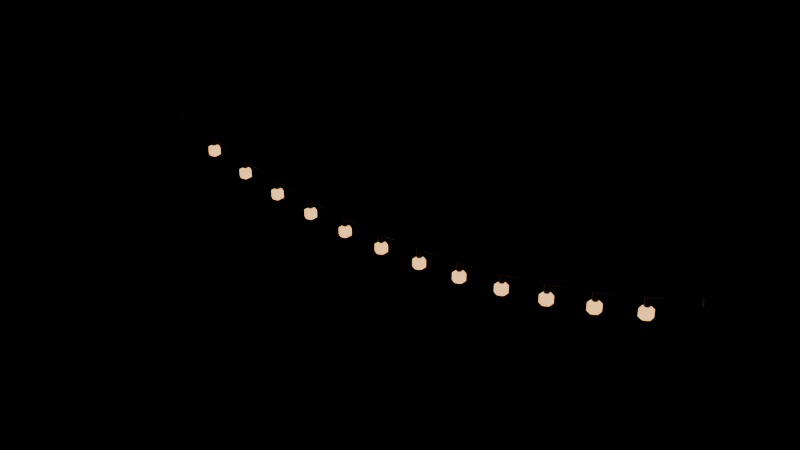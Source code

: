 # Source: guirnalda_luces_mediano.blend  (saved by Blender 5.3.31; exported with 4.5.12 LTS)
import bpy
from mathutils import Matrix  # noqa: F401  (used for matrix-valued properties, if any)

bpy.ops.wm.read_factory_settings(use_empty=True)
scene = bpy.context.scene
scene.name = 'Scene'

# ---- materials (node trees are filled in below, after node groups)
mat_m_plasticonegro = bpy.data.materials.new('M_PlasticoNegro')
mat_m_plasticonegro.diffuse_color = (0.01033, 0.01033, 0.01033, 1.0)
mat_m_luzcalida = bpy.data.materials.new('M_LuzCalida')
mat_m_luzcalida.diffuse_color = (1.0, 0.521, 0.1714, 1.0)

# ---- material node trees
mat_m_plasticonegro.use_nodes = True; mat_m_plasticonegro.node_tree.nodes.clear()
_N = mat_m_plasticonegro.node_tree.nodes; _L = mat_m_plasticonegro.node_tree.links
n0 = _N.new('ShaderNodeBsdfPrincipled'); n0.name = 'Principled BSDF'; n0.location = (-200, 100)
n0.inputs[0].default_value = (0.01033, 0.01033, 0.01033, 1.0)
n0.inputs[10].default_value = 0.005
n1 = _N.new('ShaderNodeOutputMaterial'); n1.name = 'Material Output'; n1.location = (200, 100)
_L.new(n0.outputs[0], n1.inputs[0])
n1.is_active_output = True
mat_m_luzcalida.use_nodes = True; mat_m_luzcalida.node_tree.nodes.clear()
_N = mat_m_luzcalida.node_tree.nodes; _L = mat_m_luzcalida.node_tree.links
n0 = _N.new('ShaderNodeBsdfPrincipled'); n0.name = 'Principled BSDF'; n0.location = (-200, 100)
n0.inputs[0].default_value = (1.0, 0.521, 0.1714, 1.0)
n0.inputs[10].default_value = 0.005
n0.inputs[27].default_value = (1.0, 0.521, 0.1714, 1.0)
n0.inputs[28].default_value = 2.0
n1 = _N.new('ShaderNodeOutputMaterial'); n1.name = 'Material Output'; n1.location = (200, 100)
_L.new(n0.outputs[0], n1.inputs[0])
n1.is_active_output = True

# ---- meshes
me_guirnalda_luces_mediano_cuerpo = bpy.data.meshes.new('guirnalda_luces_mediano_cuerpo')
me_guirnalda_luces_mediano_cuerpo.from_pydata([(-1.162, 0.0205, -0.015), (-1.15, 0.008491, -0.015), (-1.15, -0.008491, -0.015), (-1.162, -0.0205, -0.015), (-1.178, -0.0205, -0.015), (-1.191, -0.008491, -0.015), (-1.191, 0.008491, -0.015), (-1.178, 0.0205, -0.015), (-1.158, 0.028, -0.015), (-1.142, 0.0116, -0.015), (-1.142, -0.0116, -0.015), (-1.158, -0.028, -0.015), (-1.182, -0.028, -0.015), (-1.198, -0.0116, -0.015), (-1.198, 0.0116, -0.015), (-1.182, 0.028, -0.015), (-1.158, 0.028, 0.015), (-1.142, 0.0116, 0.015), (-1.142, -0.0116, 0.015), (-1.158, -0.028, 0.015), (-1.182, -0.028, 0.015), (-1.198, -0.0116, 0.015), (-1.198, 0.0116, 0.015), (-1.182, 0.028, 0.015), (-1.162, 0.0205, 0.015), (-1.15, 0.008491, 0.015), (-1.15, -0.008491, 0.015), (-1.162, -0.0205, 0.015), (-1.178, -0.0205, 0.015), (-1.191, -0.008491, 0.015), (-1.191, 0.008491, 0.015), (-1.178, 0.0205, 0.015), (1.178, 0.0205, -0.015), (1.191, 0.008491, -0.015), (1.191, -0.008491, -0.015), (1.178, -0.0205, -0.015), (1.162, -0.0205, -0.015), (1.15, -0.008491, -0.015), (1.15, 0.008491, -0.015), (1.162, 0.0205, -0.015), (1.182, 0.028, -0.015), (1.198, 0.0116, -0.015), (1.198, -0.0116, -0.015), (1.182, -0.028, -0.015), (1.158, -0.028, -0.015), (1.142, -0.0116, -0.015), (1.142, 0.0116, -0.015), (1.158, 0.028, -0.015), (1.182, 0.028, 0.015), (1.198, 0.0116, 0.015), (1.198, -0.0116, 0.015), (1.182, -0.028, 0.015), (1.158, -0.028, 0.015), (1.142, -0.0116, 0.015), (1.142, 0.0116, 0.015), (1.158, 0.028, 0.015), (1.178, 0.0205, 0.015), (1.191, 0.008491, 0.015), (1.191, -0.008491, 0.015), (1.178, -0.0205, 0.015), (1.162, -0.0205, 0.015), (1.15, -0.008491, 0.015), (1.15, 0.008491, 0.015), (1.162, 0.0205, 0.015), (-1.147, 0.0, -0.003789), (-1.147, 0.003464, -0.001894), (-1.145, 0.003464, 0.001894), (-1.145, 4.899e-19, 0.003789), (-1.145, -0.003464, 0.001894), (-1.147, -0.003464, -0.001894), (-0.9709, 0.0, -0.06349), (-0.9703, 0.003464, -0.06158), (-0.9691, 0.003464, -0.05775), (-0.9685, 4.899e-19, -0.05584), (-0.9691, -0.003464, -0.05775), (-0.9703, -0.003464, -0.06158), (-0.7943, 0.0, -0.1119), (-0.7939, 0.003464, -0.1099), (-0.7929, 0.003464, -0.1061), (-0.7924, 4.899e-19, -0.1041), (-0.7929, -0.003464, -0.1061), (-0.7939, -0.003464, -0.1099), (-0.6178, 0.0, -0.1497), (-0.6174, 0.003464, -0.1478), (-0.6167, 0.003464, -0.1438), (-0.6163, 4.899e-19, -0.1419), (-0.6167, -0.003464, -0.1438), (-0.6174, -0.003464, -0.1478), (-0.4413, 0.0, -0.1776), (-0.441, 0.003464, -0.1756), (-0.4405, 0.003464, -0.1716), (-0.4403, 4.899e-19, -0.1696), (-0.4405, -0.003464, -0.1716), (-0.441, -0.003464, -0.1756), (-0.2648, 0.0, -0.1959), (-0.2646, 0.003464, -0.1939), (-0.2643, 0.003464, -0.1899), (-0.2642, 4.899e-19, -0.1879), (-0.2643, -0.003464, -0.1899), (-0.2646, -0.003464, -0.1939), (-0.08826, 0.0, -0.205), (-0.08821, 0.003464, -0.203), (-0.0881, 0.003464, -0.199), (-0.08805, 4.899e-19, -0.197), (-0.0881, -0.003464, -0.199), (-0.08821, -0.003464, -0.203), (0.08826, 0.0, -0.205), (0.08821, 0.003464, -0.203), (0.0881, 0.003464, -0.199), (0.08805, 4.899e-19, -0.197), (0.0881, -0.003464, -0.199), (0.08821, -0.003464, -0.203), (0.2648, 0.0, -0.1959), (0.2646, 0.003464, -0.1939), (0.2643, 0.003464, -0.1899), (0.2642, 4.899e-19, -0.1879), (0.2643, -0.003464, -0.1899), (0.2646, -0.003464, -0.1939), (0.4413, 0.0, -0.1776), (0.441, 0.003464, -0.1756), (0.4405, 0.003464, -0.1716), (0.4403, 4.899e-19, -0.1696), (0.4405, -0.003464, -0.1716), (0.441, -0.003464, -0.1756), (0.6178, 0.0, -0.1497), (0.6174, 0.003464, -0.1478), (0.6167, 0.003464, -0.1438), (0.6163, 4.899e-19, -0.1419), (0.6167, -0.003464, -0.1438), (0.6174, -0.003464, -0.1478), (0.7943, 0.0, -0.1119), (0.7939, 0.003464, -0.1099), (0.7929, 0.003464, -0.1061), (0.7924, 4.899e-19, -0.1041), (0.7929, -0.003464, -0.1061), (0.7939, -0.003464, -0.1099), (0.9709, 0.0, -0.06349), (0.9703, 0.003464, -0.06158), (0.9691, 0.003464, -0.05775), (0.9685, 4.899e-19, -0.05584), (0.9691, -0.003464, -0.05775), (0.9703, -0.003464, -0.06158), (1.147, 0.0, -0.003789), (1.147, 0.003464, -0.001894), (1.145, 0.003464, 0.001894), (1.145, 4.899e-19, 0.003789), (1.145, -0.003464, 0.001894), (1.147, -0.003464, -0.001894), (-0.9602, 0.0055, -0.09167), (-0.9697, 0.011, -0.09167), (-0.9792, 0.0055, -0.09167), (-0.9792, -0.0055, -0.09167), (-0.9697, -0.011, -0.09167), (-0.9602, -0.0055, -0.09167), (-0.9602, 0.0055, -0.05967), (-0.9697, 0.011, -0.05967), (-0.9792, 0.0055, -0.05967), (-0.9792, -0.0055, -0.05967), (-0.9697, -0.011, -0.05967), (-0.9602, -0.0055, -0.05967), (-0.7839, 0.0055, -0.14), (-0.7934, 0.011, -0.14), (-0.8029, 0.0055, -0.14), (-0.8029, -0.0055, -0.14), (-0.7934, -0.011, -0.14), (-0.7839, -0.0055, -0.14), (-0.7839, 0.0055, -0.108), (-0.7934, 0.011, -0.108), (-0.8029, 0.0055, -0.108), (-0.8029, -0.0055, -0.108), (-0.7934, -0.011, -0.108), (-0.7839, -0.0055, -0.108), (-0.6076, 0.0055, -0.1778), (-0.6171, 0.011, -0.1778), (-0.6266, 0.0055, -0.1778), (-0.6266, -0.0055, -0.1778), (-0.6171, -0.011, -0.1778), (-0.6076, -0.0055, -0.1778), (-0.6076, 0.0055, -0.1458), (-0.6171, 0.011, -0.1458), (-0.6266, 0.0055, -0.1458), (-0.6266, -0.0055, -0.1458), (-0.6171, -0.011, -0.1458), (-0.6076, -0.0055, -0.1458), (-0.4312, 0.0055, -0.2056), (-0.4408, 0.011, -0.2056), (-0.4503, 0.0055, -0.2056), (-0.4503, -0.0055, -0.2056), (-0.4408, -0.011, -0.2056), (-0.4312, -0.0055, -0.2056), (-0.4312, 0.0055, -0.1736), (-0.4408, 0.011, -0.1736), (-0.4503, 0.0055, -0.1736), (-0.4503, -0.0055, -0.1736), (-0.4408, -0.011, -0.1736), (-0.4312, -0.0055, -0.1736), (-0.2549, 0.0055, -0.2239), (-0.2645, 0.011, -0.2239), (-0.274, 0.0055, -0.2239), (-0.274, -0.0055, -0.2239), (-0.2645, -0.011, -0.2239), (-0.2549, -0.0055, -0.2239), (-0.2549, 0.0055, -0.1919), (-0.2645, 0.011, -0.1919), (-0.274, 0.0055, -0.1919), (-0.274, -0.0055, -0.1919), (-0.2645, -0.011, -0.1919), (-0.2549, -0.0055, -0.1919), (-0.07863, 0.0055, -0.233), (-0.08815, 0.011, -0.233), (-0.09768, 0.0055, -0.233), (-0.09768, -0.0055, -0.233), (-0.08815, -0.011, -0.233), (-0.07863, -0.0055, -0.233), (-0.07863, 0.0055, -0.201), (-0.08815, 0.011, -0.201), (-0.09768, 0.0055, -0.201), (-0.09768, -0.0055, -0.201), (-0.08815, -0.011, -0.201), (-0.07863, -0.0055, -0.201), (0.09768, 0.0055, -0.233), (0.08815, 0.011, -0.233), (0.07863, 0.0055, -0.233), (0.07863, -0.0055, -0.233), (0.08815, -0.011, -0.233), (0.09768, -0.0055, -0.233), (0.09768, 0.0055, -0.201), (0.08815, 0.011, -0.201), (0.07863, 0.0055, -0.201), (0.07863, -0.0055, -0.201), (0.08815, -0.011, -0.201), (0.09768, -0.0055, -0.201), (0.274, 0.0055, -0.2239), (0.2645, 0.011, -0.2239), (0.2549, 0.0055, -0.2239), (0.2549, -0.0055, -0.2239), (0.2645, -0.011, -0.2239), (0.274, -0.0055, -0.2239), (0.274, 0.0055, -0.1919), (0.2645, 0.011, -0.1919), (0.2549, 0.0055, -0.1919), (0.2549, -0.0055, -0.1919), (0.2645, -0.011, -0.1919), (0.274, -0.0055, -0.1919), (0.4503, 0.0055, -0.2056), (0.4408, 0.011, -0.2056), (0.4312, 0.0055, -0.2056), (0.4312, -0.0055, -0.2056), (0.4408, -0.011, -0.2056), (0.4503, -0.0055, -0.2056), (0.4503, 0.0055, -0.1736), (0.4408, 0.011, -0.1736), (0.4312, 0.0055, -0.1736), (0.4312, -0.0055, -0.1736), (0.4408, -0.011, -0.1736), (0.4503, -0.0055, -0.1736), (0.6266, 0.0055, -0.1778), (0.6171, 0.011, -0.1778), (0.6076, 0.0055, -0.1778), (0.6076, -0.0055, -0.1778), (0.6171, -0.011, -0.1778), (0.6266, -0.0055, -0.1778), (0.6266, 0.0055, -0.1458), (0.6171, 0.011, -0.1458), (0.6076, 0.0055, -0.1458), (0.6076, -0.0055, -0.1458), (0.6171, -0.011, -0.1458), (0.6266, -0.0055, -0.1458), (0.8029, 0.0055, -0.14), (0.7934, 0.011, -0.14), (0.7839, 0.0055, -0.14), (0.7839, -0.0055, -0.14), (0.7934, -0.011, -0.14), (0.8029, -0.0055, -0.14), (0.8029, 0.0055, -0.108), (0.7934, 0.011, -0.108), (0.7839, 0.0055, -0.108), (0.7839, -0.0055, -0.108), (0.7934, -0.011, -0.108), (0.8029, -0.0055, -0.108), (0.9792, 0.0055, -0.09167), (0.9697, 0.011, -0.09167), (0.9602, 0.0055, -0.09167), (0.9602, -0.0055, -0.09167), (0.9697, -0.011, -0.09167), (0.9792, -0.0055, -0.09167), (0.9792, 0.0055, -0.05967), (0.9697, 0.011, -0.05967), (0.9602, 0.0055, -0.05967), (0.9602, -0.0055, -0.05967), (0.9697, -0.011, -0.05967), (0.9792, -0.0055, -0.05967)], [], [(0, 8, 9, 1), (1, 9, 10, 2), (2, 10, 11, 3), (3, 11, 12, 4), (4, 12, 13, 5), (5, 13, 14, 6), (6, 14, 15, 7), (7, 15, 8, 0), (8, 16, 17, 9), (9, 17, 18, 10), (10, 18, 19, 11), (11, 19, 20, 12), (12, 20, 21, 13), (13, 21, 22, 14), (14, 22, 23, 15), (15, 23, 16, 8), (16, 24, 25, 17), (17, 25, 26, 18), (18, 26, 27, 19), (19, 27, 28, 20), (20, 28, 29, 21), (21, 29, 30, 22), (22, 30, 31, 23), (23, 31, 24, 16), (32, 40, 41, 33), (33, 41, 42, 34), (34, 42, 43, 35), (35, 43, 44, 36), (36, 44, 45, 37), (37, 45, 46, 38), (38, 46, 47, 39), (39, 47, 40, 32), (40, 48, 49, 41), (41, 49, 50, 42), (42, 50, 51, 43), (43, 51, 52, 44), (44, 52, 53, 45), (45, 53, 54, 46), (46, 54, 55, 47), (47, 55, 48, 40), (48, 56, 57, 49), (49, 57, 58, 50), (50, 58, 59, 51), (51, 59, 60, 52), (52, 60, 61, 53), (53, 61, 62, 54), (54, 62, 63, 55), (55, 63, 56, 48), (64, 65, 71, 70), (65, 66, 72, 71), (66, 67, 73, 72), (67, 68, 74, 73), (68, 69, 75, 74), (69, 64, 70, 75), (70, 71, 77, 76), (71, 72, 78, 77), (72, 73, 79, 78), (73, 74, 80, 79), (74, 75, 81, 80), (75, 70, 76, 81), (76, 77, 83, 82), (77, 78, 84, 83), (78, 79, 85, 84), (79, 80, 86, 85), (80, 81, 87, 86), (81, 76, 82, 87), (82, 83, 89, 88), (83, 84, 90, 89), (84, 85, 91, 90), (85, 86, 92, 91), (86, 87, 93, 92), (87, 82, 88, 93), (88, 89, 95, 94), (89, 90, 96, 95), (90, 91, 97, 96), (91, 92, 98, 97), (92, 93, 99, 98), (93, 88, 94, 99), (94, 95, 101, 100), (95, 96, 102, 101), (96, 97, 103, 102), (97, 98, 104, 103), (98, 99, 105, 104), (99, 94, 100, 105), (100, 101, 107, 106), (101, 102, 108, 107), (102, 103, 109, 108), (103, 104, 110, 109), (104, 105, 111, 110), (105, 100, 106, 111), (106, 107, 113, 112), (107, 108, 114, 113), (108, 109, 115, 114), (109, 110, 116, 115), (110, 111, 117, 116), (111, 106, 112, 117), (112, 113, 119, 118), (113, 114, 120, 119), (114, 115, 121, 120), (115, 116, 122, 121), (116, 117, 123, 122), (117, 112, 118, 123), (118, 119, 125, 124), (119, 120, 126, 125), (120, 121, 127, 126), (121, 122, 128, 127), (122, 123, 129, 128), (123, 118, 124, 129), (124, 125, 131, 130), (125, 126, 132, 131), (126, 127, 133, 132), (127, 128, 134, 133), (128, 129, 135, 134), (129, 124, 130, 135), (130, 131, 137, 136), (131, 132, 138, 137), (132, 133, 139, 138), (133, 134, 140, 139), (134, 135, 141, 140), (135, 130, 136, 141), (136, 137, 143, 142), (137, 138, 144, 143), (138, 139, 145, 144), (139, 140, 146, 145), (140, 141, 147, 146), (141, 136, 142, 147), (148, 149, 155, 154), (149, 150, 156, 155), (150, 151, 157, 156), (151, 152, 158, 157), (152, 153, 159, 158), (153, 148, 154, 159), (160, 161, 167, 166), (161, 162, 168, 167), (162, 163, 169, 168), (163, 164, 170, 169), (164, 165, 171, 170), (165, 160, 166, 171), (172, 173, 179, 178), (173, 174, 180, 179), (174, 175, 181, 180), (175, 176, 182, 181), (176, 177, 183, 182), (177, 172, 178, 183), (184, 185, 191, 190), (185, 186, 192, 191), (186, 187, 193, 192), (187, 188, 194, 193), (188, 189, 195, 194), (189, 184, 190, 195), (196, 197, 203, 202), (197, 198, 204, 203), (198, 199, 205, 204), (199, 200, 206, 205), (200, 201, 207, 206), (201, 196, 202, 207), (208, 209, 215, 214), (209, 210, 216, 215), (210, 211, 217, 216), (211, 212, 218, 217), (212, 213, 219, 218), (213, 208, 214, 219), (220, 221, 227, 226), (221, 222, 228, 227), (222, 223, 229, 228), (223, 224, 230, 229), (224, 225, 231, 230), (225, 220, 226, 231), (232, 233, 239, 238), (233, 234, 240, 239), (234, 235, 241, 240), (235, 236, 242, 241), (236, 237, 243, 242), (237, 232, 238, 243), (244, 245, 251, 250), (245, 246, 252, 251), (246, 247, 253, 252), (247, 248, 254, 253), (248, 249, 255, 254), (249, 244, 250, 255), (256, 257, 263, 262), (257, 258, 264, 263), (258, 259, 265, 264), (259, 260, 266, 265), (260, 261, 267, 266), (261, 256, 262, 267), (268, 269, 275, 274), (269, 270, 276, 275), (270, 271, 277, 276), (271, 272, 278, 277), (272, 273, 279, 278), (273, 268, 274, 279), (280, 281, 287, 286), (281, 282, 288, 287), (282, 283, 289, 288), (283, 284, 290, 289), (284, 285, 291, 290), (285, 280, 286, 291)])
me_guirnalda_luces_mediano_cuerpo.polygons.foreach_set('use_smooth', [True] * 198)
_k = set([(0, 1), (0, 7), (1, 2), (2, 3), (3, 4), (4, 5), (5, 6), (6, 7), (8, 9), (8, 15), (9, 10), (10, 11), (11, 12), (12, 13), (13, 14), (14, 15), (16, 17), (16, 23), (17, 18), (18, 19), (19, 20), (20, 21), (21, 22), (22, 23), (24, 25), (24, 31), (25, 26), (26, 27), (27, 28), (28, 29), (29, 30), (30, 31), (32, 33), (32, 39), (33, 34), (34, 35), (35, 36), (36, 37), (37, 38), (38, 39), (40, 41), (40, 47), (41, 42), (42, 43), (43, 44), (44, 45), (45, 46), (46, 47), (48, 49), (48, 55), (49, 50), (50, 51), (51, 52), (52, 53), (53, 54), (54, 55), (56, 57), (56, 63), (57, 58), (58, 59), (59, 60), (60, 61), (61, 62), (62, 63), (64, 65), (64, 69), (65, 66), (66, 67), (67, 68), (68, 69), (142, 143), (142, 147), (143, 144), (144, 145), (145, 146), (146, 147), (148, 149), (148, 153), (149, 150), (150, 151), (151, 152), (152, 153), (154, 155), (154, 159), (155, 156), (156, 157), (157, 158), (158, 159), (160, 161), (160, 165), (161, 162), (162, 163), (163, 164), (164, 165), (166, 167), (166, 171), (167, 168), (168, 169), (169, 170), (170, 171), (172, 173), (172, 177), (173, 174), (174, 175), (175, 176), (176, 177), (178, 179), (178, 183), (179, 180), (180, 181), (181, 182), (182, 183), (184, 185), (184, 189), (185, 186), (186, 187), (187, 188), (188, 189), (190, 191), (190, 195), (191, 192), (192, 193), (193, 194), (194, 195), (196, 197), (196, 201), (197, 198), (198, 199), (199, 200), (200, 201), (202, 203), (202, 207), (203, 204), (204, 205), (205, 206), (206, 207), (208, 209), (208, 213), (209, 210), (210, 211), (211, 212), (212, 213), (214, 215), (214, 219), (215, 216), (216, 217), (217, 218), (218, 219), (220, 221), (220, 225), (221, 222), (222, 223), (223, 224), (224, 225), (226, 227), (226, 231), (227, 228), (228, 229), (229, 230), (230, 231), (232, 233), (232, 237), (233, 234), (234, 235), (235, 236), (236, 237), (238, 239), (238, 243), (239, 240), (240, 241), (241, 242), (242, 243), (244, 245), (244, 249), (245, 246), (246, 247), (247, 248), (248, 249), (250, 251), (250, 255), (251, 252), (252, 253), (253, 254), (254, 255), (256, 257), (256, 261), (257, 258), (258, 259), (259, 260), (260, 261), (262, 263), (262, 267), (263, 264), (264, 265), (265, 266), (266, 267), (268, 269), (268, 273), (269, 270), (270, 271), (271, 272), (272, 273), (274, 275), (274, 279), (275, 276), (276, 277), (277, 278), (278, 279), (280, 281), (280, 285), (281, 282), (282, 283), (283, 284), (284, 285), (286, 287), (286, 291), (287, 288), (288, 289), (289, 290), (290, 291)])
me_guirnalda_luces_mediano_cuerpo.attributes.new('sharp_edge', 'BOOLEAN', 'EDGE').data.foreach_set('value', [ (min(e.vertices), max(e.vertices)) in _k for e in me_guirnalda_luces_mediano_cuerpo.edges])
me_guirnalda_luces_mediano_cuerpo.materials.append(mat_m_plasticonegro)
me_guirnalda_luces_mediano_cuerpo.update()
me_pieza_lamparitas = bpy.data.meshes.new('pieza_lamparitas')
me_pieza_lamparitas.from_pydata([(-0.9697, 0.0, -0.08767), (-0.7934, -0.02425, -0.178), (-0.9697, 0.02425, -0.1297), (-0.9697, 0.0, -0.1437), (-0.7934, 0.0, -0.192), (-0.9487, 0.01212, -0.1017), (-0.9487, 0.01212, -0.1297), (-0.6171, -0.02425, -0.2158), (-0.7724, -0.01212, -0.178), (-0.9487, -0.01212, -0.1017), (-0.9487, -0.01212, -0.1297), (-0.7724, -0.01212, -0.15), (-0.7934, 0.0, -0.136), (-0.9697, -0.02425, -0.1017), (-0.9697, -0.02425, -0.1297), (-0.6171, 0.0, -0.2298), (-0.7724, 0.01212, -0.15), (-0.9907, -0.01212, -0.1017), (-0.9907, -0.01212, -0.1297), (-0.7724, 0.01212, -0.178), (-0.4408, -0.02425, -0.2436), (-0.9907, 0.01212, -0.1017), (-0.9907, 0.01212, -0.1297), (-0.5961, -0.01212, -0.2158), (-0.7934, 0.02425, -0.178), (-0.9697, 0.02425, -0.1017), (-0.5961, -0.01212, -0.1878), (-0.6171, 0.0, -0.1738), (-0.7934, -0.02425, -0.15), (-0.4408, 0.0, -0.2576), (-0.8144, -0.01212, -0.178), (-0.5961, 0.01212, -0.1878), (-0.8144, -0.01212, -0.15), (-0.5961, 0.01212, -0.2158), (-0.8144, 0.01212, -0.178), (-0.2645, -0.02425, -0.2619), (-0.8144, 0.01212, -0.15), (-0.4198, -0.01212, -0.2436), (-0.6171, 0.02425, -0.2158), (-0.4198, -0.01212, -0.2156), (-0.7934, 0.02425, -0.15), (-0.4408, 0.0, -0.2016), (-0.6171, -0.02425, -0.1878), (-0.2645, 0.0, -0.2759), (-0.6381, -0.01212, -0.2158), (-0.4198, 0.01212, -0.2156), (-0.6381, -0.01212, -0.1878), (-0.4198, 0.01212, -0.2436), (-0.6381, 0.01212, -0.2158), (-0.08815, -0.02425, -0.271), (-0.6381, 0.01212, -0.1878), (-0.2435, -0.01212, -0.2619), (-0.4408, 0.02425, -0.2436), (-0.2435, -0.01212, -0.2339), (-0.6171, 0.02425, -0.1878), (-0.2645, 0.0, -0.2199), (-0.4408, -0.02425, -0.2156), (-0.08815, 0.0, -0.285), (-0.4618, -0.01212, -0.2436), (-0.2435, 0.01212, -0.2339), (-0.4618, -0.01212, -0.2156), (-0.2435, 0.01212, -0.2619), (-0.4618, 0.01212, -0.2436), (0.08815, -0.02425, -0.271), (-0.4618, 0.01212, -0.2156), (-0.06715, -0.01212, -0.271), (-0.2645, 0.02425, -0.2619), (-0.06715, -0.01212, -0.243), (-0.4408, 0.02425, -0.2156), (-0.08815, 0.0, -0.229), (-0.2645, -0.02425, -0.2339), (0.08815, 0.0, -0.285), (-0.2855, -0.01212, -0.2619), (-0.06715, 0.01212, -0.243), (-0.2855, -0.01212, -0.2339), (-0.06715, 0.01212, -0.271), (-0.2855, 0.01212, -0.2619), (0.2645, -0.02425, -0.2619), (-0.2855, 0.01212, -0.2339), (0.1092, -0.01212, -0.271), (-0.08815, 0.02425, -0.271), (0.1092, -0.01212, -0.243), (-0.2645, 0.02425, -0.2339), (0.08815, 0.0, -0.229), (-0.08815, -0.02425, -0.243), (0.2645, 0.0, -0.2759), (-0.1092, -0.01212, -0.271), (0.1092, 0.01212, -0.243), (-0.1092, -0.01212, -0.243), (0.1092, 0.01212, -0.271), (-0.1092, 0.01212, -0.271), (0.4408, -0.02425, -0.2436), (-0.1092, 0.01212, -0.243), (0.2855, -0.01212, -0.2619), (0.08815, 0.02425, -0.271), (0.2855, -0.01212, -0.2339), (-0.08815, 0.02425, -0.243), (0.2645, 0.0, -0.2199), (0.08815, -0.02425, -0.243), (0.4408, 0.0, -0.2576), (0.06715, -0.01212, -0.271), (0.2855, 0.01212, -0.2339), (0.06715, -0.01212, -0.243), (0.2855, 0.01212, -0.2619), (0.06715, 0.01212, -0.271), (0.6171, -0.02425, -0.2158), (0.06715, 0.01212, -0.243), (0.4618, -0.01212, -0.2436), (0.2645, 0.02425, -0.2619), (0.4618, -0.01212, -0.2156), (0.08815, 0.02425, -0.243), (0.4408, 0.0, -0.2016), (0.2645, -0.02425, -0.2339), (0.6171, 0.0, -0.2298), (0.2435, -0.01212, -0.2619), (0.4618, 0.01212, -0.2156), (0.2435, -0.01212, -0.2339), (0.4618, 0.01212, -0.2436), (0.2435, 0.01212, -0.2619), (0.7934, -0.02425, -0.178), (0.2435, 0.01212, -0.2339), (0.6381, -0.01212, -0.2158), (0.4408, 0.02425, -0.2436), (0.6381, -0.01212, -0.1878), (0.2645, 0.02425, -0.2339), (0.6171, 0.0, -0.1738), (0.4408, -0.02425, -0.2156), (0.7934, 0.0, -0.192), (0.4198, -0.01212, -0.2436), (0.6381, 0.01212, -0.1878), (0.4198, -0.01212, -0.2156), (0.6381, 0.01212, -0.2158), (0.4198, 0.01212, -0.2436), (0.9697, -0.02425, -0.1297), (0.4198, 0.01212, -0.2156), (0.8144, -0.01212, -0.178), (0.6171, 0.02425, -0.2158), (0.8144, -0.01212, -0.15), (0.4408, 0.02425, -0.2156), (0.7934, 0.0, -0.136), (0.6171, -0.02425, -0.1878), (0.9697, 0.0, -0.1437), (0.5961, -0.01212, -0.2158), (0.8144, 0.01212, -0.15), (0.5961, -0.01212, -0.1878), (0.8144, 0.01212, -0.178), (0.5961, 0.01212, -0.2158), (0.5961, 0.01212, -0.1878), (0.9907, -0.01212, -0.1297), (0.7934, 0.02425, -0.178), (0.9907, -0.01212, -0.1017), (0.6171, 0.02425, -0.1878), (0.9697, 0.0, -0.08767), (0.7934, -0.02425, -0.15), (0.7724, -0.01212, -0.178), (0.9907, 0.01212, -0.1017), (0.7724, -0.01212, -0.15), (0.9907, 0.01212, -0.1297), (0.7724, 0.01212, -0.178), (0.7724, 0.01212, -0.15), (0.9697, 0.02425, -0.1297), (0.7934, 0.02425, -0.15), (0.9697, -0.02425, -0.1017), (0.9487, -0.01212, -0.1297), (0.9487, -0.01212, -0.1017), (0.9487, 0.01212, -0.1297), (0.9487, 0.01212, -0.1017), (0.9697, 0.02425, -0.1017)], [], [(3, 2, 6), (2, 25, 5, 6), (25, 0, 5), (3, 6, 10), (6, 5, 9, 10), (5, 0, 9), (3, 10, 14), (10, 9, 13, 14), (9, 0, 13), (3, 14, 18), (14, 13, 17, 18), (13, 0, 17), (3, 18, 22), (18, 17, 21, 22), (17, 0, 21), (3, 22, 2), (22, 21, 25, 2), (21, 0, 25), (40, 12, 16), (24, 40, 16, 19), (4, 24, 19), (4, 19, 8), (19, 16, 11, 8), (16, 12, 11), (11, 12, 28), (8, 11, 28, 1), (4, 8, 1), (4, 1, 30), (1, 28, 32, 30), (28, 12, 32), (32, 12, 36), (30, 32, 36, 34), (4, 30, 34), (36, 12, 40), (34, 36, 40, 24), (4, 34, 24), (54, 27, 31), (38, 54, 31, 33), (15, 38, 33), (15, 33, 23), (33, 31, 26, 23), (31, 27, 26), (26, 27, 42), (23, 26, 42, 7), (15, 23, 7), (15, 7, 44), (7, 42, 46, 44), (42, 27, 46), (46, 27, 50), (44, 46, 50, 48), (15, 44, 48), (50, 27, 54), (48, 50, 54, 38), (15, 48, 38), (68, 41, 45), (52, 68, 45, 47), (29, 52, 47), (29, 47, 37), (47, 45, 39, 37), (45, 41, 39), (39, 41, 56), (37, 39, 56, 20), (29, 37, 20), (29, 20, 58), (20, 56, 60, 58), (56, 41, 60), (60, 41, 64), (58, 60, 64, 62), (29, 58, 62), (64, 41, 68), (62, 64, 68, 52), (29, 62, 52), (82, 55, 59), (66, 82, 59, 61), (43, 66, 61), (43, 61, 51), (61, 59, 53, 51), (59, 55, 53), (53, 55, 70), (51, 53, 70, 35), (43, 51, 35), (43, 35, 72), (35, 70, 74, 72), (70, 55, 74), (74, 55, 78), (72, 74, 78, 76), (43, 72, 76), (78, 55, 82), (76, 78, 82, 66), (43, 76, 66), (96, 69, 73), (80, 96, 73, 75), (57, 80, 75), (57, 75, 65), (75, 73, 67, 65), (73, 69, 67), (67, 69, 84), (65, 67, 84, 49), (57, 65, 49), (57, 49, 86), (49, 84, 88, 86), (84, 69, 88), (88, 69, 92), (86, 88, 92, 90), (57, 86, 90), (92, 69, 96), (90, 92, 96, 80), (57, 90, 80), (110, 83, 87), (94, 110, 87, 89), (71, 94, 89), (71, 89, 79), (89, 87, 81, 79), (87, 83, 81), (81, 83, 98), (79, 81, 98, 63), (71, 79, 63), (71, 63, 100), (63, 98, 102, 100), (98, 83, 102), (102, 83, 106), (100, 102, 106, 104), (71, 100, 104), (106, 83, 110), (104, 106, 110, 94), (71, 104, 94), (124, 97, 101), (108, 124, 101, 103), (85, 108, 103), (85, 103, 93), (103, 101, 95, 93), (101, 97, 95), (95, 97, 112), (93, 95, 112, 77), (85, 93, 77), (85, 77, 114), (77, 112, 116, 114), (112, 97, 116), (116, 97, 120), (114, 116, 120, 118), (85, 114, 118), (120, 97, 124), (118, 120, 124, 108), (85, 118, 108), (138, 111, 115), (122, 138, 115, 117), (99, 122, 117), (99, 117, 107), (117, 115, 109, 107), (115, 111, 109), (109, 111, 126), (107, 109, 126, 91), (99, 107, 91), (99, 91, 128), (91, 126, 130, 128), (126, 111, 130), (130, 111, 134), (128, 130, 134, 132), (99, 128, 132), (134, 111, 138), (132, 134, 138, 122), (99, 132, 122), (151, 125, 129), (136, 151, 129, 131), (113, 136, 131), (113, 131, 121), (131, 129, 123, 121), (129, 125, 123), (123, 125, 140), (121, 123, 140, 105), (113, 121, 105), (113, 105, 142), (105, 140, 144, 142), (140, 125, 144), (144, 125, 147), (142, 144, 147, 146), (113, 142, 146), (147, 125, 151), (146, 147, 151, 136), (113, 146, 136), (161, 139, 143), (149, 161, 143, 145), (127, 149, 145), (127, 145, 135), (145, 143, 137, 135), (143, 139, 137), (137, 139, 153), (135, 137, 153, 119), (127, 135, 119), (127, 119, 154), (119, 153, 156, 154), (153, 139, 156), (156, 139, 159), (154, 156, 159, 158), (127, 154, 158), (159, 139, 161), (158, 159, 161, 149), (127, 158, 149), (167, 152, 155), (160, 167, 155, 157), (141, 160, 157), (141, 157, 148), (157, 155, 150, 148), (155, 152, 150), (150, 152, 162), (148, 150, 162, 133), (141, 148, 133), (141, 133, 163), (133, 162, 164, 163), (162, 152, 164), (164, 152, 166), (163, 164, 166, 165), (141, 163, 165), (166, 152, 167), (165, 166, 167, 160), (141, 165, 160)])
me_pieza_lamparitas.polygons.foreach_set('use_smooth', [True] * 216)
me_pieza_lamparitas.materials.append(mat_m_luzcalida)
me_pieza_lamparitas.update()

# ---- objects
ob_guirnalda_luces_mediano_cuerpo = bpy.data.objects.new('guirnalda_luces_mediano_cuerpo', me_guirnalda_luces_mediano_cuerpo)
ob_pieza_lamparitas = bpy.data.objects.new('pieza_lamparitas', me_pieza_lamparitas)
ob_punto_luz = bpy.data.objects.new('punto_luz', None)
ob_guirnalda_luces_mediano = bpy.data.objects.new('guirnalda_luces_mediano', None)

# ---- transforms, parenting, visibility, modifiers, constraints
ob_guirnalda_luces_mediano_cuerpo.parent = ob_guirnalda_luces_mediano
ob_guirnalda_luces_mediano_cuerpo.location = (0.0, 0.0, 0.0)
ob_pieza_lamparitas.parent = ob_guirnalda_luces_mediano
ob_pieza_lamparitas.location = (0.0, 0.0, 0.0)
ob_punto_luz.parent = ob_guirnalda_luces_mediano
ob_punto_luz.location = (0.0, 0.0, -0.2601)
ob_punto_luz.empty_display_size = 0.05
ob_guirnalda_luces_mediano.location = (0.0, 0.0, 0.0)
ob_guirnalda_luces_mediano.empty_display_size = 0.1

# ---- collection membership
scene.collection.objects.link(ob_guirnalda_luces_mediano_cuerpo)
scene.collection.objects.link(ob_pieza_lamparitas)
scene.collection.objects.link(ob_punto_luz)
scene.collection.objects.link(ob_guirnalda_luces_mediano)

# ---- scene / render settings (as saved in the file)
scene.frame_start = 1; scene.frame_end = 250; scene.frame_set(1)
scene.render.engine = 'BLENDER_EEVEE_NEXT'
scene.render.bake_bias = 0.0
scene.render.bake_samples = 0
scene.render.compositor_device = 'GPU'
scene.eevee.use_volume_custom_range = False
scene.eevee.fast_gi_thickness_near = 0.1
scene.eevee.fast_gi_thickness_far = 0.0
scene.eevee.ray_tracing_options.screen_trace_thickness = 0.1
bpy.context.view_layer.update()

# ---- added for rendering (the .blend has no active camera): camera
cam_auto = bpy.data.cameras.new('AutoCamera')
cam_auto.lens = 50.0
cam_auto.sensor_width = 36.0
cam_auto.clip_end = 1000.0
ob_auto_camera = bpy.data.objects.new('AutoCamera', cam_auto)
scene.collection.objects.link(ob_auto_camera)
ob_auto_camera.location = (2.23475, -2.6817, 1.6528)
ob_auto_camera.rotation_euler = (1.09748, -7.21219e-08, 0.694738)
scene.camera = ob_auto_camera
bpy.context.view_layer.update()
